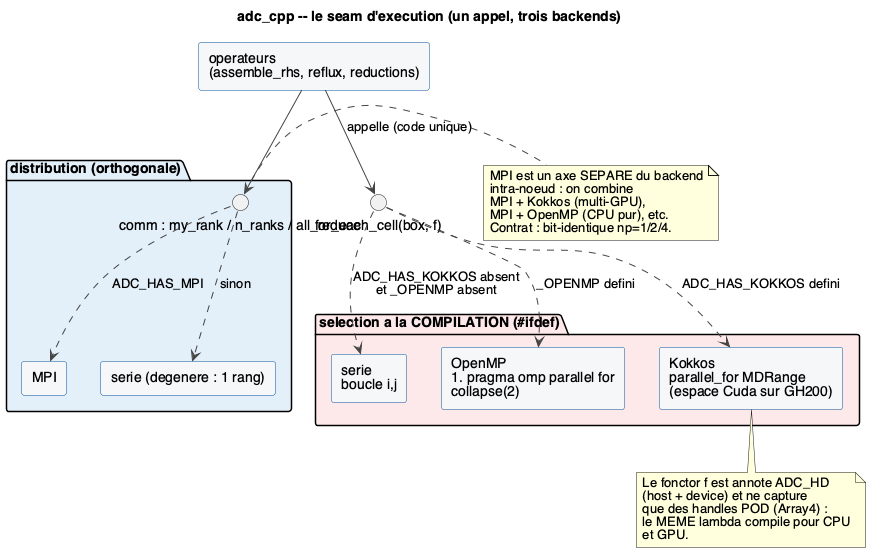

The diagram above was rendered by PlantUML. Its source (embedded in the PNG):
@startuml 04_execution_seam
' Vue composant : le seam d'execution, point d'abstraction du parallelisme.
' Un seul point d'appel (for_each_cell) -> trois backends choisis a la compilation.

title adc_cpp -- le seam d'execution (un appel, trois backends)

skinparam shadowing false
skinparam defaultFontName Helvetica
skinparam componentStyle rectangle
skinparam component {
  BackgroundColor #F4F6F8
  BorderColor #08519C
}
skinparam ArrowColor #444444

[operateurs\n(assemble_rhs, reflux, reductions)] as OP

interface "for_each_cell(box, f)" as IF

OP --> IF : appelle (code unique)

package "selection a la COMPILATION (#ifdef)" #FDE9E9 {
  [serie\nboucle i,j] as SER
  [OpenMP\n#pragma omp parallel for\ncollapse(2)] as OMP
  [Kokkos\nparallel_for MDRange\n(espace Cuda sur GH200)] as KOK
}

IF ..> SER : ADC_HAS_KOKKOS absent\net _OPENMP absent
IF ..> OMP : _OPENMP defini
IF ..> KOK : ADC_HAS_KOKKOS defini

package "distribution (orthogonale)" #E3EEF8 {
  interface "comm : my_rank / n_ranks / all_reduce" as COMM
  [MPI] as MPI
  [serie (degenere : 1 rang)] as SOLO
}
OP --> COMM
COMM ..> MPI : ADC_HAS_MPI
COMM ..> SOLO : sinon

note bottom of KOK
  Le fonctor f est annote ADC_HD
  (host + device) et ne capture
  que des handles POD (Array4) :
  le MEME lambda compile pour CPU
  et GPU.
end note

note right of COMM
  MPI est un axe SEPARE du backend
  intra-noeud : on combine
  MPI + Kokkos (multi-GPU),
  MPI + OpenMP (CPU pur), etc.
  Contrat : bit-identique np=1/2/4.
end note

@enduml